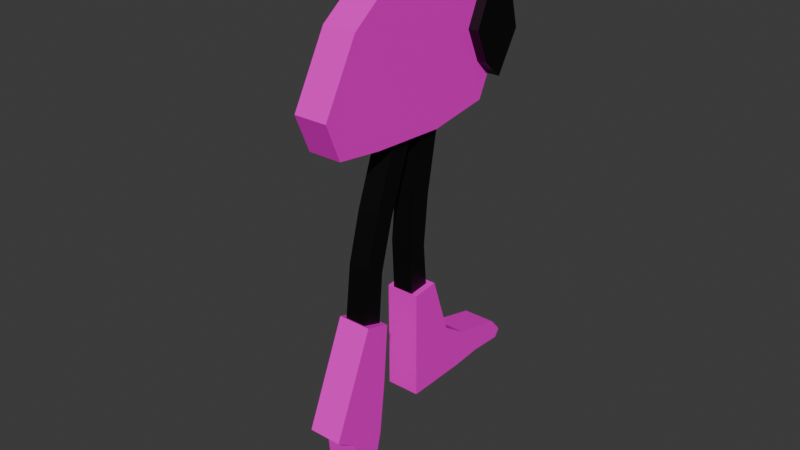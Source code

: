 # Source: endless-runner-icon.blend  (saved by Blender 4.1.23; exported with 4.5.12 LTS)
import bpy
from mathutils import Matrix  # noqa: F401  (used for matrix-valued properties, if any)

bpy.ops.wm.read_factory_settings(use_empty=True)
scene = bpy.context.scene
scene.name = 'Scene'

# ---- collections
col_collection = bpy.data.collections.new('Collection'); scene.collection.children.link(col_collection)

# ---- materials (node trees are filled in below, after node groups)
mat_material = bpy.data.materials.new('Material')
mat_material.alpha_threshold = 0.0
mat_material.use_transparent_shadow = False
mat_material.roughness = 0.5
mat_material.line_color = (0.0, 0.0, 0.0, 1.0)
mat_material_002 = bpy.data.materials.new('Material.002')
mat_material_002.alpha_threshold = 0.0
mat_material_002.use_transparent_shadow = False
mat_material_002.roughness = 0.5
mat_material_002.line_color = (0.0, 0.0, 0.0, 1.0)
mat_material_003 = bpy.data.materials.new('Material.003')
mat_material_003.alpha_threshold = 0.0
mat_material_003.use_transparent_shadow = False
mat_material_003.roughness = 0.5
mat_material_003.line_color = (0.0, 0.0, 0.0, 1.0)
mat_material_004 = bpy.data.materials.new('Material.004')
mat_material_004.alpha_threshold = 0.0
mat_material_004.use_transparent_shadow = False
mat_material_004.roughness = 0.5
mat_material_004.line_color = (0.0, 0.0, 0.0, 1.0)
mat_material_005 = bpy.data.materials.new('Material.005')
mat_material_005.alpha_threshold = 0.0
mat_material_005.use_transparent_shadow = False
mat_material_005.roughness = 0.5
mat_material_005.line_color = (0.0, 0.0, 0.0, 1.0)
mat_material_006 = bpy.data.materials.new('Material.006')
mat_material_006.alpha_threshold = 0.0
mat_material_006.use_transparent_shadow = False
mat_material_006.roughness = 0.5
mat_material_006.line_color = (0.0, 0.0, 0.0, 1.0)

# ---- material node trees
mat_material.use_nodes = True; mat_material.node_tree.nodes.clear()
_N = mat_material.node_tree.nodes; _L = mat_material.node_tree.links
n0 = _N.new('ShaderNodeOutputMaterial'); n0.name = 'Material Output'; n0.location = (300, 300)
n1 = _N.new('ShaderNodeBsdfPrincipled'); n1.name = 'Principled BSDF'; n1.location = (10, 300)
n1.inputs[0].default_value = (1.0, 0.0, 0.7369, 1.0)
n1.inputs[3].default_value = 1.45
_L.new(n1.outputs[0], n0.inputs[0])
n0.is_active_output = True
mat_material_002.use_nodes = True; mat_material_002.node_tree.nodes.clear()
_N = mat_material_002.node_tree.nodes; _L = mat_material_002.node_tree.links
n0 = _N.new('ShaderNodeOutputMaterial'); n0.name = 'Material Output'; n0.location = (300, 300)
n1 = _N.new('ShaderNodeBsdfPrincipled'); n1.name = 'Principled BSDF'; n1.location = (10, 300)
n1.inputs[0].default_value = (0.0, 0.0, 0.0, 1.0)
n1.inputs[3].default_value = 1.45
_L.new(n1.outputs[0], n0.inputs[0])
n0.is_active_output = True
mat_material_003.use_nodes = True; mat_material_003.node_tree.nodes.clear()
_N = mat_material_003.node_tree.nodes; _L = mat_material_003.node_tree.links
n0 = _N.new('ShaderNodeOutputMaterial'); n0.name = 'Material Output'; n0.location = (300, 300)
n1 = _N.new('ShaderNodeBsdfPrincipled'); n1.name = 'Principled BSDF'; n1.location = (10, 300)
n1.inputs[0].default_value = (0.0, 0.0, 0.0, 1.0)
n1.inputs[3].default_value = 1.45
_L.new(n1.outputs[0], n0.inputs[0])
n0.is_active_output = True
mat_material_004.use_nodes = True; mat_material_004.node_tree.nodes.clear()
_N = mat_material_004.node_tree.nodes; _L = mat_material_004.node_tree.links
n0 = _N.new('ShaderNodeOutputMaterial'); n0.name = 'Material Output'; n0.location = (300, 300)
n1 = _N.new('ShaderNodeBsdfPrincipled'); n1.name = 'Principled BSDF'; n1.location = (10, 300)
n1.inputs[0].default_value = (0.0, 0.0, 0.0, 1.0)
n1.inputs[3].default_value = 1.45
_L.new(n1.outputs[0], n0.inputs[0])
n0.is_active_output = True
mat_material_005.use_nodes = True; mat_material_005.node_tree.nodes.clear()
_N = mat_material_005.node_tree.nodes; _L = mat_material_005.node_tree.links
n0 = _N.new('ShaderNodeOutputMaterial'); n0.name = 'Material Output'; n0.location = (300, 300)
n1 = _N.new('ShaderNodeBsdfPrincipled'); n1.name = 'Principled BSDF'; n1.location = (10, 300)
n1.inputs[0].default_value = (1.0, 0.0, 0.7369, 1.0)
n1.inputs[3].default_value = 1.45
_L.new(n1.outputs[0], n0.inputs[0])
n0.is_active_output = True
mat_material_006.use_nodes = True; mat_material_006.node_tree.nodes.clear()
_N = mat_material_006.node_tree.nodes; _L = mat_material_006.node_tree.links
n0 = _N.new('ShaderNodeOutputMaterial'); n0.name = 'Material Output'; n0.location = (300, 300)
n1 = _N.new('ShaderNodeBsdfPrincipled'); n1.name = 'Principled BSDF'; n1.location = (10, 300)
n1.inputs[0].default_value = (1.0, 0.0, 0.7369, 1.0)
n1.inputs[3].default_value = 1.45
_L.new(n1.outputs[0], n0.inputs[0])
n0.is_active_output = True

# ---- world
world_world = bpy.data.worlds.new('World'); scene.world = world_world
world_world.use_nodes = True; world_world.node_tree.nodes.clear()
_N = world_world.node_tree.nodes; _L = world_world.node_tree.links
n0 = _N.new('ShaderNodeOutputWorld'); n0.name = 'World Output'; n0.location = (300, 300)
n1 = _N.new('ShaderNodeBackground'); n1.name = 'Background'; n1.location = (10, 300)
n1.inputs[0].default_value = (0.05088, 0.05088, 0.05088, 1.0)
_L.new(n1.outputs[0], n0.inputs[0])
n0.is_active_output = True
world_world.color = (0.05088, 0.05088, 0.05088)
world_world.use_sun_shadow = False
world_world.sun_shadow_jitter_overblur = 0.0

# ---- meshes
me_cube = bpy.data.meshes.new('Cube')
me_cube.from_pydata([(1.0, 0.2773, 5.531e-05), (1.0, 0.2043, -0.1495), (1.0, 0.2507, 0.1505), (1.0, 0.09576, 0.2424), (-1.0, 0.2773, 5.531e-05), (-1.0, 0.2043, -0.1495), (-1.0, 0.2507, 0.1505), (-1.0, 0.09576, 0.2424), (1.0, 0.05496, -0.1714), (1.0, -0.04907, 0.2023), (-1.0, 0.05496, -0.1714), (-1.0, -0.04907, 0.2023), (1.0, -0.1279, -0.1613), (1.0, -0.1909, 0.09393), (-1.0, -0.1279, -0.1613), (-1.0, -0.1909, 0.09393), (1.0, -0.2398, -0.1467), (1.0, -0.2754, -0.06013), (-1.0, -0.2398, -0.1467), (-1.0, -0.2754, -0.06013)], [], [(0, 4, 6, 2), (3, 2, 6, 7), (7, 6, 4, 5), (3, 7, 11, 9), (1, 0, 2, 3), (5, 4, 0, 1), (8, 9, 13, 12), (7, 5, 10, 11), (1, 3, 9, 8), (5, 1, 8, 10), (14, 12, 16, 18), (10, 8, 12, 14), (9, 11, 15, 13), (11, 10, 14, 15), (18, 16, 17, 19), (13, 15, 19, 17), (15, 14, 18, 19), (12, 13, 17, 16)])
_uv = me_cube.uv_layers.new(name='UVMap')
_uv.uv.foreach_set('vector', [0.625, 0.5, 0.875, 0.5, 0.875, 0.75, 0.625, 0.75, 0.375, 0.75, 0.625, 0.75, 0.625, 1.0, 0.375, 1.0, 0.375, 0.0, 0.625, 0.0, 0.625, 0.25, 0.375, 0.25, 0.375, 0.75, 0.375, 1.0, 0.375, 1.0, 0.375, 0.75, 0.375, 0.5, 0.625, 0.5, 0.625, 0.75, 0.375, 0.75, 0.375, 0.25, 0.625, 0.25, 0.625, 0.5, 0.375, 0.5, 0.375, 0.5, 0.375, 0.75, 0.375, 0.75, 0.375, 0.5, 0.375, 0.0, 0.375, 0.25, 0.375, 0.25, 0.375, 0.0, 0.375, 0.5, 0.375, 0.75, 0.375, 0.75, 0.375, 0.5, 0.375, 0.25, 0.375, 0.5, 0.375, 0.5, 0.375, 0.25, 0.375, 0.25, 0.375, 0.5, 0.375, 0.5, 0.375, 0.25, 0.375, 0.25, 0.375, 0.5, 0.375, 0.5, 0.375, 0.25, 0.375, 0.75, 0.375, 1.0, 0.375, 1.0, 0.375, 0.75, 0.375, 0.0, 0.375, 0.25, 0.375, 0.25, 0.375, 0.0, 0.125, 0.5, 0.375, 0.5, 0.375, 0.75, 0.125, 0.75, 0.375, 0.75, 0.375, 1.0, 0.375, 1.0, 0.375, 0.75, 0.375, 0.0, 0.375, 0.25, 0.375, 0.25, 0.375, 0.0, 0.375, 0.5, 0.375, 0.75, 0.375, 0.75, 0.375, 0.5])
me_cube.materials.append(mat_material)
me_cube.use_mirror_vertex_groups = False
me_cube.update()
me_cube_002 = bpy.data.meshes.new('Cube.002')
me_cube_002.from_pydata([(1.0, 0.07321, -0.02316), (1.0, 0.01611, -0.1174), (1.0, 0.03347, 0.1299), (1.0, -0.02654, 0.08732), (-1.0, 0.07321, -0.02316), (-1.0, 0.01611, -0.1174), (-1.0, 0.03347, 0.1299), (-1.0, -0.02654, 0.08732), (-1.0, -0.06549, 0.0007124), (-1.0, -0.03076, -0.07738), (1.0, -0.06549, 0.0007124), (1.0, -0.03076, -0.07738)], [], [(0, 4, 6, 2), (3, 2, 6, 7), (7, 6, 4, 5), (1, 0, 2, 3), (5, 4, 0, 1), (1, 3, 10, 11), (5, 1, 11, 9), (3, 7, 8, 10), (9, 11, 10, 8), (7, 5, 9, 8)])
_uv = me_cube_002.uv_layers.new(name='UVMap')
_uv.uv.foreach_set('vector', [0.625, 0.5, 0.875, 0.5, 0.875, 0.75, 0.625, 0.75, 0.375, 0.75, 0.625, 0.75, 0.625, 1.0, 0.375, 1.0, 0.375, 0.0, 0.625, 0.0, 0.625, 0.25, 0.375, 0.25, 0.375, 0.5, 0.625, 0.5, 0.625, 0.75, 0.375, 0.75, 0.375, 0.25, 0.625, 0.25, 0.625, 0.5, 0.375, 0.5, 0.375, 0.5, 0.375, 0.75, 0.375, 0.75, 0.375, 0.5, 0.375, 0.25, 0.375, 0.5, 0.375, 0.5, 0.375, 0.25, 0.375, 0.75, 0.375, 1.0, 0.375, 1.0, 0.375, 0.75, 0.375, 0.25, 0.375, 0.5, 0.375, 0.75, 0.375, 1.0, 0.375, 0.0, 0.375, 0.25, 0.375, 0.25, 0.375, 0.0])
me_cube_002.materials.append(mat_material_002)
me_cube_002.use_mirror_vertex_groups = False
me_cube_002.update()
me_cube_003 = bpy.data.meshes.new('Cube.003')
me_cube_003.from_pydata([(1.0, 0.05626, 0.105), (1.0, 0.01265, 0.1303), (1.0, 0.1033, 0.2214), (1.0, 0.05482, 0.2309), (-1.0, 0.05626, 0.105), (-1.0, 0.01265, 0.1303), (-1.0, 0.1033, 0.2214), (-1.0, 0.05482, 0.2309), (-1.0, -0.02976, 0.0243), (-1.0, 0.01385, -0.001002), (1.0, -0.02976, 0.0243), (1.0, 0.01385, -0.001002), (-1.0, -0.06445, -0.08943), (-1.0, -0.02085, -0.1147), (1.0, -0.06445, -0.08943), (1.0, -0.02085, -0.1147), (-1.0, -0.08951, -0.2571), (-1.0, -0.03627, -0.2497), (1.0, -0.08951, -0.2571), (1.0, -0.03627, -0.2497)], [], [(0, 4, 6, 2), (3, 2, 6, 7), (7, 6, 4, 5), (1, 0, 2, 3), (5, 4, 9, 8), (5, 1, 3, 7), (10, 8, 12, 14), (4, 0, 11, 9), (1, 5, 8, 10), (0, 1, 10, 11), (14, 12, 16, 18), (8, 9, 13, 12), (11, 10, 14, 15), (9, 11, 15, 13), (16, 17, 19, 18), (12, 13, 17, 16), (15, 14, 18, 19), (13, 15, 19, 17)])
_uv = me_cube_003.uv_layers.new(name='UVMap')
_uv.uv.foreach_set('vector', [0.625, 0.5, 0.875, 0.5, 0.875, 0.75, 0.625, 0.75, 0.375, 0.75, 0.625, 0.75, 0.625, 1.0, 0.375, 1.0, 0.375, 0.0, 0.625, 0.0, 0.625, 0.25, 0.375, 0.25, 0.375, 0.5, 0.625, 0.5, 0.625, 0.75, 0.375, 0.75, 0.375, 0.25, 0.625, 0.25, 0.625, 0.25, 0.375, 0.25, 0.375, 0.25, 0.375, 0.5, 0.375, 0.75, 0.375, 1.0, 0.375, 0.5, 0.375, 0.25, 0.375, 0.25, 0.375, 0.5, 0.875, 0.5, 0.625, 0.5, 0.625, 0.5, 0.875, 0.5, 0.375, 0.5, 0.375, 0.25, 0.375, 0.25, 0.375, 0.5, 0.625, 0.5, 0.375, 0.5, 0.375, 0.5, 0.625, 0.5, 0.375, 0.5, 0.375, 0.25, 0.375, 0.25, 0.375, 0.5, 0.375, 0.25, 0.625, 0.25, 0.625, 0.25, 0.375, 0.25, 0.625, 0.5, 0.375, 0.5, 0.375, 0.5, 0.625, 0.5, 0.875, 0.5, 0.625, 0.5, 0.625, 0.5, 0.875, 0.5, 0.375, 0.25, 0.625, 0.25, 0.625, 0.5, 0.375, 0.5, 0.375, 0.25, 0.625, 0.25, 0.625, 0.25, 0.375, 0.25, 0.625, 0.5, 0.375, 0.5, 0.375, 0.5, 0.625, 0.5, 0.875, 0.5, 0.625, 0.5, 0.625, 0.5, 0.875, 0.5])
me_cube_003.materials.append(mat_material_003)
me_cube_003.use_mirror_vertex_groups = False
me_cube_003.update()
me_cube_004 = bpy.data.meshes.new('Cube.004')
me_cube_004.from_pydata([(1.0, 0.05626, 0.105), (1.0, 0.01265, 0.1303), (1.0, 0.1033, 0.2214), (1.0, 0.05482, 0.2309), (-1.0, 0.05626, 0.105), (-1.0, 0.01265, 0.1303), (-1.0, 0.1033, 0.2214), (-1.0, 0.05482, 0.2309), (-1.0, -0.02976, 0.0243), (-1.0, 0.01385, -0.001002), (1.0, -0.02976, 0.0243), (1.0, 0.01385, -0.001002), (-1.0, -0.06445, -0.08943), (-1.0, -0.02085, -0.1147), (1.0, -0.06445, -0.08943), (1.0, -0.02085, -0.1147), (-1.0, -0.08951, -0.2571), (-1.0, -0.03627, -0.2497), (1.0, -0.08951, -0.2571), (1.0, -0.03627, -0.2497)], [], [(0, 4, 6, 2), (3, 2, 6, 7), (7, 6, 4, 5), (1, 0, 2, 3), (5, 4, 9, 8), (5, 1, 3, 7), (10, 8, 12, 14), (4, 0, 11, 9), (1, 5, 8, 10), (0, 1, 10, 11), (14, 12, 16, 18), (8, 9, 13, 12), (11, 10, 14, 15), (9, 11, 15, 13), (16, 17, 19, 18), (12, 13, 17, 16), (15, 14, 18, 19), (13, 15, 19, 17)])
_uv = me_cube_004.uv_layers.new(name='UVMap')
_uv.uv.foreach_set('vector', [0.625, 0.5, 0.875, 0.5, 0.875, 0.75, 0.625, 0.75, 0.375, 0.75, 0.625, 0.75, 0.625, 1.0, 0.375, 1.0, 0.375, 0.0, 0.625, 0.0, 0.625, 0.25, 0.375, 0.25, 0.375, 0.5, 0.625, 0.5, 0.625, 0.75, 0.375, 0.75, 0.375, 0.25, 0.625, 0.25, 0.625, 0.25, 0.375, 0.25, 0.375, 0.25, 0.375, 0.5, 0.375, 0.75, 0.375, 1.0, 0.375, 0.5, 0.375, 0.25, 0.375, 0.25, 0.375, 0.5, 0.875, 0.5, 0.625, 0.5, 0.625, 0.5, 0.875, 0.5, 0.375, 0.5, 0.375, 0.25, 0.375, 0.25, 0.375, 0.5, 0.625, 0.5, 0.375, 0.5, 0.375, 0.5, 0.625, 0.5, 0.375, 0.5, 0.375, 0.25, 0.375, 0.25, 0.375, 0.5, 0.375, 0.25, 0.625, 0.25, 0.625, 0.25, 0.375, 0.25, 0.625, 0.5, 0.375, 0.5, 0.375, 0.5, 0.625, 0.5, 0.875, 0.5, 0.625, 0.5, 0.625, 0.5, 0.875, 0.5, 0.375, 0.25, 0.625, 0.25, 0.625, 0.5, 0.375, 0.5, 0.375, 0.25, 0.625, 0.25, 0.625, 0.25, 0.375, 0.25, 0.625, 0.5, 0.375, 0.5, 0.375, 0.5, 0.625, 0.5, 0.875, 0.5, 0.625, 0.5, 0.625, 0.5, 0.875, 0.5])
me_cube_004.materials.append(mat_material_004)
me_cube_004.use_mirror_vertex_groups = False
me_cube_004.update()
me_cube_005 = bpy.data.meshes.new('Cube.005')
me_cube_005.from_pydata([(1.0, 0.04157, 0.162), (1.0, 0.05721, 0.08326), (1.0, 0.01976, 0.169), (1.0, -0.005183, 0.1334), (-1.0, 0.04157, 0.162), (-1.0, 0.05721, 0.08326), (-1.0, 0.01976, 0.169), (-1.0, -0.005183, 0.1334), (1.0, 0.08195, 0.009765), (1.0, -0.005129, 0.003183), (-1.0, 0.08195, 0.009765), (-1.0, -0.005129, 0.003183), (1.0, 0.122, -0.1394), (1.0, -0.02858, -0.06604), (-1.0, 0.122, -0.1394), (-1.0, -0.02858, -0.06604), (1.0, -0.1307, -0.2075), (1.0, -0.1528, -0.1476), (-1.0, -0.1307, -0.2075), (-1.0, -0.1528, -0.1476)], [], [(0, 4, 6, 2), (3, 2, 6, 7), (7, 6, 4, 5), (3, 7, 11, 9), (1, 0, 2, 3), (5, 4, 0, 1), (8, 9, 13, 12), (7, 5, 10, 11), (1, 3, 9, 8), (5, 1, 8, 10), (14, 12, 16, 18), (10, 8, 12, 14), (9, 11, 15, 13), (11, 10, 14, 15), (18, 16, 17, 19), (13, 15, 19, 17), (15, 14, 18, 19), (12, 13, 17, 16)])
_uv = me_cube_005.uv_layers.new(name='UVMap')
_uv.uv.foreach_set('vector', [0.625, 0.5, 0.875, 0.5, 0.875, 0.75, 0.625, 0.75, 0.375, 0.75, 0.625, 0.75, 0.625, 1.0, 0.375, 1.0, 0.375, 0.0, 0.625, 0.0, 0.625, 0.25, 0.375, 0.25, 0.375, 0.75, 0.375, 1.0, 0.375, 1.0, 0.375, 0.75, 0.375, 0.5, 0.625, 0.5, 0.625, 0.75, 0.375, 0.75, 0.375, 0.25, 0.625, 0.25, 0.625, 0.5, 0.375, 0.5, 0.375, 0.5, 0.375, 0.75, 0.375, 0.75, 0.375, 0.5, 0.375, 0.0, 0.375, 0.25, 0.375, 0.25, 0.375, 0.0, 0.375, 0.5, 0.375, 0.75, 0.375, 0.75, 0.375, 0.5, 0.375, 0.25, 0.375, 0.5, 0.375, 0.5, 0.375, 0.25, 0.375, 0.25, 0.375, 0.5, 0.375, 0.5, 0.375, 0.25, 0.375, 0.25, 0.375, 0.5, 0.375, 0.5, 0.375, 0.25, 0.375, 0.75, 0.375, 1.0, 0.375, 1.0, 0.375, 0.75, 0.375, 0.0, 0.375, 0.25, 0.375, 0.25, 0.375, 0.0, 0.125, 0.5, 0.375, 0.5, 0.375, 0.75, 0.125, 0.75, 0.375, 0.75, 0.375, 1.0, 0.375, 1.0, 0.375, 0.75, 0.375, 0.0, 0.375, 0.25, 0.375, 0.25, 0.375, 0.0, 0.375, 0.5, 0.375, 0.75, 0.375, 0.75, 0.375, 0.5])
me_cube_005.materials.append(mat_material_005)
me_cube_005.use_mirror_vertex_groups = False
me_cube_005.update()
me_cube_006 = bpy.data.meshes.new('Cube.006')
me_cube_006.from_pydata([(1.0, 0.1545, 0.07639), (1.0, 0.08956, 0.02919), (1.0, 0.1517, 0.09913), (1.0, 0.1089, 0.1068), (-1.0, 0.1545, 0.07639), (-1.0, 0.08956, 0.02919), (-1.0, 0.1517, 0.09913), (-1.0, 0.1089, 0.1068), (1.0, 0.03321, -0.02409), (1.0, -0.009275, 0.05221), (-1.0, 0.03321, -0.02409), (-1.0, -0.009275, 0.05221), (1.0, 0.03738, -0.0842), (1.0, -0.1132, -0.01081), (-1.0, 0.03738, -0.0842), (-1.0, -0.1132, -0.01081), (1.0, -0.2153, -0.1523), (1.0, -0.2374, -0.09237), (-1.0, -0.2153, -0.1523), (-1.0, -0.2374, -0.09237)], [], [(0, 4, 6, 2), (3, 2, 6, 7), (7, 6, 4, 5), (3, 7, 11, 9), (1, 0, 2, 3), (5, 4, 0, 1), (8, 9, 13, 12), (7, 5, 10, 11), (1, 3, 9, 8), (5, 1, 8, 10), (14, 12, 16, 18), (10, 8, 12, 14), (9, 11, 15, 13), (11, 10, 14, 15), (18, 16, 17, 19), (13, 15, 19, 17), (15, 14, 18, 19), (12, 13, 17, 16)])
_uv = me_cube_006.uv_layers.new(name='UVMap')
_uv.uv.foreach_set('vector', [0.625, 0.5, 0.875, 0.5, 0.875, 0.75, 0.625, 0.75, 0.375, 0.75, 0.625, 0.75, 0.625, 1.0, 0.375, 1.0, 0.375, 0.0, 0.625, 0.0, 0.625, 0.25, 0.375, 0.25, 0.375, 0.75, 0.375, 1.0, 0.375, 1.0, 0.375, 0.75, 0.375, 0.5, 0.625, 0.5, 0.625, 0.75, 0.375, 0.75, 0.375, 0.25, 0.625, 0.25, 0.625, 0.5, 0.375, 0.5, 0.375, 0.5, 0.375, 0.75, 0.375, 0.75, 0.375, 0.5, 0.375, 0.0, 0.375, 0.25, 0.375, 0.25, 0.375, 0.0, 0.375, 0.5, 0.375, 0.75, 0.375, 0.75, 0.375, 0.5, 0.375, 0.25, 0.375, 0.5, 0.375, 0.5, 0.375, 0.25, 0.375, 0.25, 0.375, 0.5, 0.375, 0.5, 0.375, 0.25, 0.375, 0.25, 0.375, 0.5, 0.375, 0.5, 0.375, 0.25, 0.375, 0.75, 0.375, 1.0, 0.375, 1.0, 0.375, 0.75, 0.375, 0.0, 0.375, 0.25, 0.375, 0.25, 0.375, 0.0, 0.125, 0.5, 0.375, 0.5, 0.375, 0.75, 0.125, 0.75, 0.375, 0.75, 0.375, 1.0, 0.375, 1.0, 0.375, 0.75, 0.375, 0.0, 0.375, 0.25, 0.375, 0.25, 0.375, 0.0, 0.375, 0.5, 0.375, 0.75, 0.375, 0.75, 0.375, 0.5])
me_cube_006.materials.append(mat_material_006)
me_cube_006.use_mirror_vertex_groups = False
me_cube_006.update()

# ---- objects
ob_cube = bpy.data.objects.new('Cube', me_cube)
ob_cube_002 = bpy.data.objects.new('Cube.002', me_cube_002)
ob_cube_001 = bpy.data.objects.new('Cube.001', me_cube_003)
ob_cube_003 = bpy.data.objects.new('Cube.003', me_cube_004)
ob_cube_004 = bpy.data.objects.new('Cube.004', me_cube_005)
ob_cube_005 = bpy.data.objects.new('Cube.005', me_cube_006)

# ---- transforms, parenting, visibility, modifiers, constraints
ob_cube.location = (-5.096e-05, 0.05577, 0.4146)
ob_cube.scale = (-0.03994, 1.0, 1.0)
ob_cube.lock_rotations_4d = False
ob_cube.empty_display_type = 'ARROWS'
ob_cube.lineart.crease_threshold = 0.0
ob_cube_002.location = (-5.096e-05, 0.2781, 0.4323)
ob_cube_002.scale = (-0.06449, 1.0, 1.0)
ob_cube_002.lock_rotations_4d = False
ob_cube_002.empty_display_type = 'ARROWS'
ob_cube_002.lineart.crease_threshold = 0.0
ob_cube_001.location = (-0.0001859, 0.08911, 0.08957)
ob_cube_001.rotation_euler = (0.2002, 4.415e-17, 4.434e-18)
ob_cube_001.scale = (-0.02539, 1.0, 1.0)
ob_cube_001.lock_rotations_4d = False
ob_cube_001.empty_display_type = 'ARROWS'
ob_cube_001.lineart.crease_threshold = 0.0
ob_cube_003.location = (-0.0001859, -0.03163, 0.07966)
ob_cube_003.rotation_euler = (0.03377, 7.497e-18, 1.266e-19)
ob_cube_003.scale = (-0.02539, 1.0, 1.0)
ob_cube_003.lock_rotations_4d = False
ob_cube_003.empty_display_type = 'ARROWS'
ob_cube_003.lineart.crease_threshold = 0.0
ob_cube_004.location = (-5.096e-05, 0.2161, -0.311)
ob_cube_004.rotation_euler = (-1.826, -2.149e-16, 2.78e-16)
ob_cube_004.scale = (-0.03994, 1.0, 1.0)
ob_cube_004.lock_rotations_4d = False
ob_cube_004.empty_display_type = 'ARROWS'
ob_cube_004.lineart.crease_threshold = 0.0
ob_cube_005.location = (-5.096e-05, -0.1229, -0.401)
ob_cube_005.rotation_euler = (-2.231, -1.754e-16, 3.583e-16)
ob_cube_005.scale = (-0.03994, 1.0, 1.0)
ob_cube_005.lock_rotations_4d = False
ob_cube_005.empty_display_type = 'ARROWS'
ob_cube_005.lineart.crease_threshold = 0.0

# ---- collection membership
col_collection.objects.link(ob_cube)
col_collection.objects.link(ob_cube_002)
col_collection.objects.link(ob_cube_001)
col_collection.objects.link(ob_cube_003)
col_collection.objects.link(ob_cube_004)
col_collection.objects.link(ob_cube_005)

# ---- scene / render settings (as saved in the file)
scene.frame_start = 1; scene.frame_end = 250; scene.frame_set(1)
scene.render.engine = 'BLENDER_EEVEE_NEXT'
scene.cycles.sampling_pattern = 'TABULATED_SOBOL'
scene.eevee.ray_tracing_options.trace_max_roughness = 0.0
bpy.context.view_layer.update()

# ---- added for rendering (the .blend has no active camera and no usable light): camera, sun
cam_auto = bpy.data.cameras.new('AutoCamera')
cam_auto.lens = 50.0
cam_auto.sensor_width = 36.0
cam_auto.clip_end = 1000.0
ob_auto_camera = bpy.data.objects.new('AutoCamera', cam_auto)
scene.collection.objects.link(ob_auto_camera)
ob_auto_camera.location = (1.35337, -1.58401, 1.11695)
ob_auto_camera.rotation_euler = (1.09748, -7.21219e-08, 0.694738)
scene.camera = ob_auto_camera
light_auto_sun = bpy.data.lights.new('AutoSun', 'SUN')
light_auto_sun.energy = 3.0
light_auto_sun.angle = 0.0523599
ob_auto_sun = bpy.data.objects.new('AutoSun', light_auto_sun)
scene.collection.objects.link(ob_auto_sun)
ob_auto_sun.rotation_euler = (0.872665, 0.174533, 0.523599)
bpy.context.view_layer.update()
